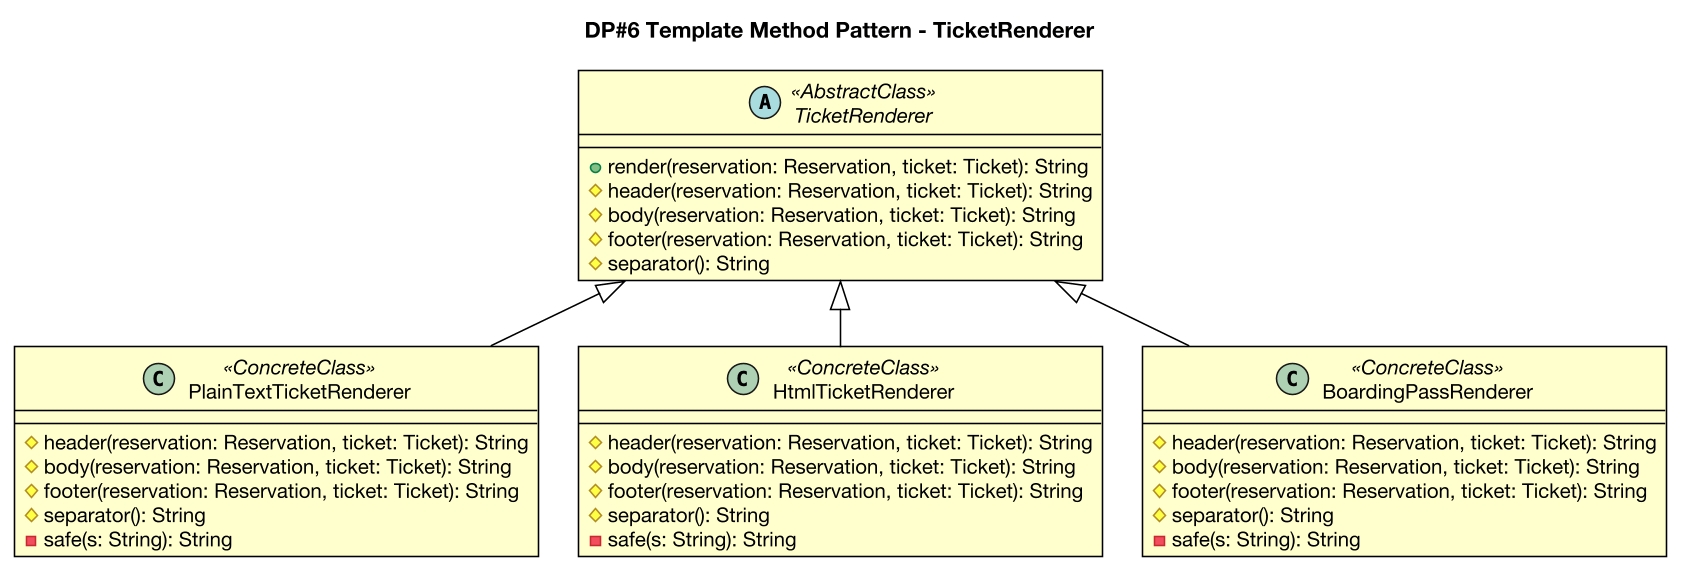

The diagram above was rendered by PlantUML. Its source (embedded in the PNG):
@startuml dp6-template-method
skinparam backgroundColor #FFFFFF
skinparam shadowing false
skinparam roundcorner 0
skinparam linetype polyline
skinparam nodesep 26
skinparam ranksep 42
skinparam defaultFontName "Helvetica Neue"
skinparam defaultFontSize 13
skinparam dpi 150
skinparam class {
  BackgroundColor #FFFFCE
  BorderColor #000000
  BorderThickness 1
  ArrowColor #000000
  ArrowThickness 1
  FontColor #000000
  FontName "Helvetica Neue"
  AttributeFontColor #000000
  AttributeFontName "Helvetica Neue"
  StereotypeFontColor #000000
}
skinparam note {
  BackgroundColor #FFFFFF
  BorderColor #777777
  FontColor #000000
}

title DP#6 Template Method Pattern - TicketRenderer
abstract class TicketRenderer <<AbstractClass>> {
  +render(reservation: Reservation, ticket: Ticket): String
  #header(reservation: Reservation, ticket: Ticket): String
  #body(reservation: Reservation, ticket: Ticket): String
  #footer(reservation: Reservation, ticket: Ticket): String
  #separator(): String
}
class PlainTextTicketRenderer <<ConcreteClass>> {
  #header(reservation: Reservation, ticket: Ticket): String
  #body(reservation: Reservation, ticket: Ticket): String
  #footer(reservation: Reservation, ticket: Ticket): String
  #separator(): String
  -safe(s: String): String
}
class HtmlTicketRenderer <<ConcreteClass>> {
  #header(reservation: Reservation, ticket: Ticket): String
  #body(reservation: Reservation, ticket: Ticket): String
  #footer(reservation: Reservation, ticket: Ticket): String
  #separator(): String
  -safe(s: String): String
}
class BoardingPassRenderer <<ConcreteClass>> {
  #header(reservation: Reservation, ticket: Ticket): String
  #body(reservation: Reservation, ticket: Ticket): String
  #footer(reservation: Reservation, ticket: Ticket): String
  #separator(): String
  -safe(s: String): String
}
TicketRenderer <|-- PlainTextTicketRenderer
TicketRenderer <|-- HtmlTicketRenderer
TicketRenderer <|-- BoardingPassRenderer
@enduml